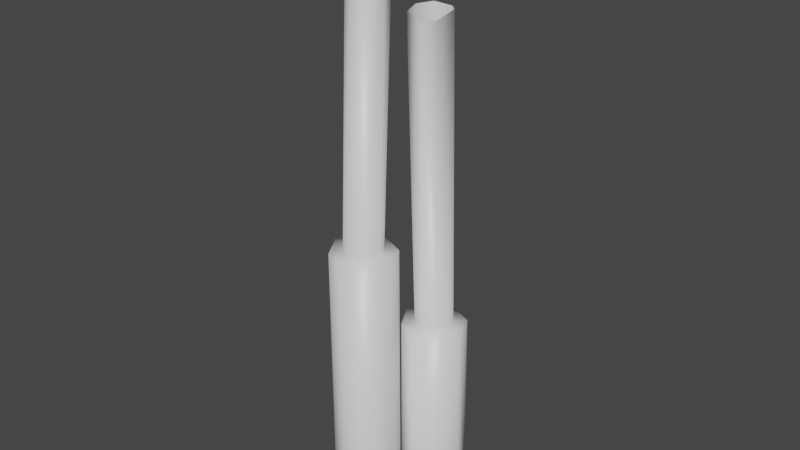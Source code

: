 # Source: Chimney2.blend  (saved by Blender 2.90.8; exported with 4.5.12 LTS)
import bpy
from mathutils import Matrix  # noqa: F401  (used for matrix-valued properties, if any)

bpy.ops.wm.read_factory_settings(use_empty=True)
scene = bpy.context.scene
scene.name = 'Scene'

# ---- collections
col_collection = bpy.data.collections.new('Collection'); scene.collection.children.link(col_collection)

# ---- materials (node trees are filled in below, after node groups)
mat_metal = bpy.data.materials.new('Metal')
mat_metal.alpha_threshold = 0.0
mat_metal.use_transparent_shadow = False
mat_metal.line_color = (0.0, 0.0, 0.0, 1.0)

# ---- material node trees
mat_metal.use_nodes = True; mat_metal.node_tree.nodes.clear()
_N = mat_metal.node_tree.nodes; _L = mat_metal.node_tree.links
n0 = _N.new('ShaderNodeOutputMaterial'); n0.name = 'Material Output'; n0.location = (300, 300)
n1 = _N.new('ShaderNodeBsdfPrincipled'); n1.name = 'Principled BSDF'; n1.location = (10, 300)
n1.distribution = 'GGX'
n1.subsurface_method = 'BURLEY'
n1.inputs[2].default_value = 0.4
n1.inputs[3].default_value = 1.45
n1.inputs[27].default_value = (0.0, 0.0, 0.0, 1.0)
n1.inputs[28].default_value = 1.0
_L.new(n1.outputs[0], n0.inputs[0])
n0.is_active_output = True

# ---- world
world_world = bpy.data.worlds.new('World'); scene.world = world_world
world_world.use_nodes = True; world_world.node_tree.nodes.clear()
_N = world_world.node_tree.nodes; _L = world_world.node_tree.links
n0 = _N.new('ShaderNodeOutputWorld'); n0.name = 'World Output'; n0.location = (300, 300)
n1 = _N.new('ShaderNodeBackground'); n1.name = 'Background'; n1.location = (10, 300)
n1.inputs[0].default_value = (0.05088, 0.05088, 0.05088, 1.0)
_L.new(n1.outputs[0], n0.inputs[0])
n0.is_active_output = True
world_world.color = (0.05088, 0.05088, 0.05088)
world_world.use_sun_shadow = False
world_world.sun_shadow_jitter_overblur = 0.0

# ---- meshes
me_cylinder = bpy.data.meshes.new('Cylinder')
me_cylinder.from_pydata([(0.0, 1.0, -1.0), (-0.03725, 0.5559, 7.679), (0.7071, 0.7071, -1.0), (0.3729, 0.3946, 7.665), (1.0, -4.371e-08, -1.0), (0.5231, -0.04641, 7.726), (0.7071, -0.7071, -1.0), (0.3727, -0.4441, 7.68), (-8.742e-08, -1.0, -1.0), (-0.03085, -0.6115, 7.682), (-0.7071, -0.7071, -1.0), (-0.4481, -0.4248, 7.652), (-1.0, 1.192e-08, -1.0), (-0.653, -0.03744, 7.726), (-0.7071, 0.7071, -1.0), (-0.4826, 0.3665, 7.712), (0.6773, 0.685, 7.667), (-0.04265, 0.9684, 7.685), (0.9286, -0.05298, 7.724), (0.6716, -0.7334, 7.675), (-0.03649, -1.027, 7.676), (-0.724, -0.7196, 7.65), (-1.075, -0.05579, 7.729), (-0.774, 0.6574, 7.717), (0.6027, 0.5574, 17.48), (0.1926, 0.7188, 17.49), (0.7529, 0.1164, 17.54), (0.6025, -0.2813, 17.49), (0.199, -0.4486, 17.5), (-0.2182, -0.2619, 17.47), (-0.4232, 0.1254, 17.54), (-0.2527, 0.5293, 17.53), (0.9914, 2.993, -0.7248), (0.9542, 2.549, 4.807), (1.699, 2.7, -0.7248), (1.364, 2.387, 4.798), (1.991, 1.993, -0.7248), (1.514, 1.946, 4.837), (1.699, 1.286, -0.7248), (1.364, 1.549, 4.808), (0.9914, 0.9926, -0.7248), (0.9606, 1.381, 4.809), (0.2843, 1.286, -0.7248), (0.5434, 1.568, 4.79), (-0.00857, 1.993, -0.7248), (0.3384, 1.955, 4.837), (0.2843, 2.7, -0.7248), (0.5089, 2.359, 4.828), (1.669, 2.678, 4.799), (0.9488, 2.961, 4.811), (1.92, 1.94, 4.835), (1.663, 1.259, 4.804), (0.9549, 0.9656, 4.805), (0.2675, 1.273, 4.788), (-0.08378, 1.937, 4.839), (0.2174, 2.65, 4.831), (1.322, 2.157, 14.37), (1.053, 2.413, 14.35), (1.306, 1.4, 14.22), (1.171, 1.027, 14.21), (0.8824, 1.071, 14.32), (0.4402, 1.276, 14.34), (0.3353, 1.776, 14.42), (0.5717, 2.255, 14.43)], [], [(0, 17, 16, 2), (2, 16, 18, 4), (4, 18, 19, 6), (6, 19, 20, 8), (8, 20, 21, 10), (10, 21, 22, 12), (12, 22, 23, 14), (14, 23, 17, 0), (13, 11, 29, 30), (1, 3, 16, 17), (3, 5, 18, 16), (5, 7, 19, 18), (7, 9, 20, 19), (9, 11, 21, 20), (11, 13, 22, 21), (13, 15, 23, 22), (15, 1, 17, 23), (32, 49, 48, 34), (9, 7, 27, 28), (5, 3, 24, 26), (15, 13, 30, 31), (11, 9, 28, 29), (7, 5, 26, 27), (3, 1, 25, 24), (1, 15, 31, 25), (34, 48, 50, 36), (36, 50, 51, 38), (38, 51, 52, 40), (40, 52, 53, 42), (42, 53, 54, 44), (44, 54, 55, 46), (46, 55, 49, 32), (45, 43, 61, 62), (33, 35, 48, 49), (35, 37, 50, 48), (37, 39, 51, 50), (39, 41, 52, 51), (41, 43, 53, 52), (43, 45, 54, 53), (45, 47, 55, 54), (47, 33, 49, 55), (41, 39, 59, 60), (37, 35, 56, 58), (47, 45, 62, 63), (43, 41, 60, 61), (39, 37, 58, 59), (35, 33, 57, 56), (33, 47, 63, 57)])
me_cylinder.polygons.foreach_set('use_smooth', [True] * 48)
_uv = me_cylinder.uv_layers.new(name='UVMap')
_uv.uv.foreach_set('vector', [0.3198, 0.000827, 0.3172, 0.6053, 0.2634, 0.6037, 0.2666, 0.0004272, 0.2666, 0.0004272, 0.2634, 0.6037, 0.2091, 0.6074, 0.2133, 0.0001999, 0.2133, 0.0001999, 0.2091, 0.6074, 0.1585, 0.6041, 0.16, 0.0002944, 0.16, 0.0002944, 0.1585, 0.6041, 0.1051, 0.6044, 0.1068, 0.0004194, 0.1068, 0.0004194, 0.1051, 0.6044, 0.05268, 0.6025, 0.05348, 0.0004154, 0.05348, 0.0004154, 0.05268, 0.6025, 0.0003948, 0.6079, 0.0001999, 0.0003134, 0.4264, 0.001865, 0.4264, 0.6095, 0.3725, 0.6082, 0.3731, 0.001375, 0.3731, 0.001375, 0.3725, 0.6082, 0.3172, 0.6053, 0.3198, 0.000827, 0.6764, 0.6752, 0.6459, 0.6799, 0.6459, 0.005351, 0.6764, 0.0005873, 0.7577, 0.6997, 0.727, 0.6988, 0.7154, 0.6719, 0.7693, 0.6734, 0.727, 0.6988, 0.7052, 0.7231, 0.6791, 0.7124, 0.7154, 0.6719, 0.7052, 0.7231, 0.7039, 0.7527, 0.6768, 0.763, 0.6791, 0.7124, 0.7039, 0.7527, 0.7252, 0.7743, 0.7142, 0.8011, 0.6768, 0.763, 0.7252, 0.7743, 0.7572, 0.7738, 0.7668, 0.8002, 0.7142, 0.8011, 0.7572, 0.7738, 0.7813, 0.7545, 0.8078, 0.7672, 0.7668, 0.8002, 0.7813, 0.7545, 0.7812, 0.724, 0.8078, 0.7132, 0.8078, 0.7672, 0.7812, 0.724, 0.7577, 0.6997, 0.7693, 0.6734, 0.8078, 0.7132, 0.3198, 0.6109, 0.3172, 0.9962, 0.2634, 0.9948, 0.2666, 0.6102, 0.6141, 0.6776, 0.5837, 0.6776, 0.5837, 0.003063, 0.6141, 0.00297, 0.554, 0.6748, 0.5217, 0.6795, 0.5217, 0.004878, 0.554, 0.0001999, 0.4573, 0.6765, 0.4268, 0.6752, 0.4268, 0.0005881, 0.4573, 0.001895, 0.6459, 0.6799, 0.6141, 0.6776, 0.6141, 0.00297, 0.6459, 0.005351, 0.5837, 0.6776, 0.554, 0.6748, 0.554, 0.0001999, 0.5837, 0.003063, 0.5217, 0.6795, 0.491, 0.6788, 0.491, 0.004191, 0.5217, 0.004878, 0.491, 0.6788, 0.4573, 0.6765, 0.4573, 0.001895, 0.491, 0.004191, 0.2666, 0.6102, 0.2634, 0.9948, 0.2091, 0.9969, 0.2133, 0.6099, 0.2133, 0.6099, 0.2091, 0.9969, 0.1585, 0.9949, 0.16, 0.61, 0.16, 0.61, 0.1585, 0.9949, 0.1051, 0.9952, 0.1067, 0.6102, 0.1067, 0.6102, 0.1051, 0.9952, 0.05268, 0.994, 0.05347, 0.6102, 0.05347, 0.6102, 0.05268, 0.994, 0.000394, 0.9974, 0.0001999, 0.6101, 0.4264, 0.6125, 0.4264, 0.9998, 0.3725, 0.9985, 0.3731, 0.6117, 0.3731, 0.6117, 0.3725, 0.9985, 0.3172, 0.9962, 0.3198, 0.6109, 0.6768, 0.003078, 0.7074, 0.0001999, 0.7074, 0.6682, 0.6768, 0.6711, 0.5074, 0.708, 0.4767, 0.7072, 0.4651, 0.6803, 0.5189, 0.6817, 0.4767, 0.7072, 0.455, 0.7314, 0.4289, 0.7208, 0.4651, 0.6803, 0.455, 0.7314, 0.4538, 0.761, 0.4268, 0.7714, 0.4289, 0.7208, 0.4538, 0.761, 0.4751, 0.7827, 0.4642, 0.8095, 0.4268, 0.7714, 0.4751, 0.7827, 0.507, 0.7821, 0.5167, 0.8085, 0.4642, 0.8095, 0.507, 0.7821, 0.5309, 0.7628, 0.5574, 0.7754, 0.5167, 0.8085, 0.5309, 0.7628, 0.5308, 0.7323, 0.5574, 0.7215, 0.5574, 0.7754, 0.5308, 0.7323, 0.5074, 0.708, 0.5189, 0.6817, 0.5574, 0.7215, 0.7392, 0.001836, 0.7696, 0.001773, 0.7696, 0.6698, 0.7392, 0.6699, 0.7992, 0.003483, 0.8316, 0.0003314, 0.8316, 0.6684, 0.7992, 0.6715, 0.896, 0.002129, 0.9265, 0.003077, 0.9265, 0.6711, 0.896, 0.6702, 0.7074, 0.0001999, 0.7392, 0.001836, 0.7392, 0.6699, 0.7074, 0.6682, 0.7696, 0.001773, 0.7992, 0.003483, 0.7992, 0.6715, 0.7696, 0.6698, 0.8316, 0.0003314, 0.8623, 0.0006606, 0.8623, 0.6687, 0.8316, 0.6684, 0.8623, 0.0006606, 0.896, 0.002129, 0.896, 0.6702, 0.8623, 0.6687])
me_cylinder.materials.append(mat_metal)
me_cylinder.use_remesh_fix_poles = True
me_cylinder.use_remesh_preserve_attributes = False
me_cylinder.use_mirror_vertex_groups = False
me_cylinder.update()

# ---- objects
ob_chimney2 = bpy.data.objects.new('Chimney2', me_cylinder)

# ---- transforms, parenting, visibility, modifiers, constraints
ob_chimney2.location = (0.0, 0.0, 0.0)
ob_chimney2.lineart.crease_threshold = 0.0

# ---- collection membership
col_collection.objects.link(ob_chimney2)

# ---- scene / render settings (as saved in the file)
scene.frame_start = 1; scene.frame_end = 250; scene.frame_set(1)
scene.render.engine = 'BLENDER_EEVEE_NEXT'
scene.cycles.use_denoising = False
scene.cycles.samples = 128
scene.cycles.sampling_pattern = 'TABULATED_SOBOL'
scene.cycles.use_adaptive_sampling = False
scene.cycles.use_light_tree = False
scene.view_settings.view_transform = 'Filmic'
bpy.context.view_layer.update()

# ---- added for rendering (the .blend has no active camera and no usable light): camera, sun
cam_auto = bpy.data.cameras.new('AutoCamera')
cam_auto.lens = 50.0
cam_auto.sensor_width = 36.0
cam_auto.clip_end = 1000.0
ob_auto_camera = bpy.data.objects.new('AutoCamera', cam_auto)
scene.collection.objects.link(ob_auto_camera)
ob_auto_camera.location = (18.2388, -20.354, 22.4949)
ob_auto_camera.rotation_euler = (1.09748, -7.21219e-08, 0.694738)
scene.camera = ob_auto_camera
light_auto_sun = bpy.data.lights.new('AutoSun', 'SUN')
light_auto_sun.energy = 3.0
light_auto_sun.angle = 0.0523599
ob_auto_sun = bpy.data.objects.new('AutoSun', light_auto_sun)
scene.collection.objects.link(ob_auto_sun)
ob_auto_sun.rotation_euler = (0.872665, 0.174533, 0.523599)
bpy.context.view_layer.update()

